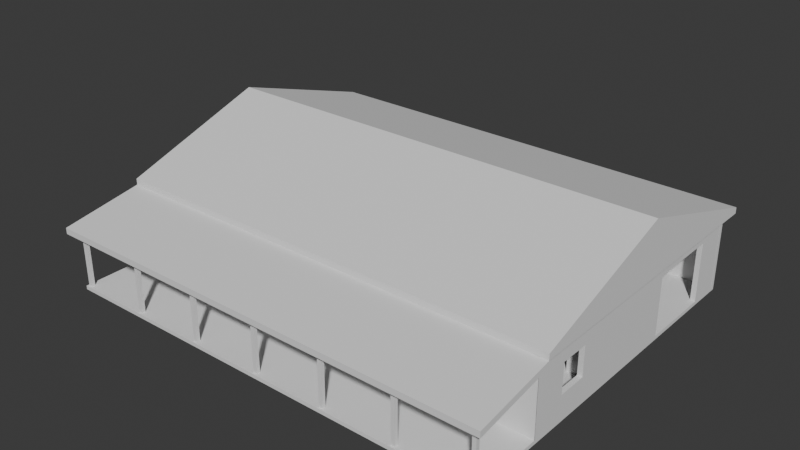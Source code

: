 # Source: barndominium-v2.blend  (saved by Blender 4.5.92; exported with 4.5.12 LTS)
import bpy
from mathutils import Matrix  # noqa: F401  (used for matrix-valued properties, if any)

bpy.ops.wm.read_factory_settings(use_empty=True)
scene = bpy.context.scene
scene.name = 'Scene'

# ---- collections
col_collection = bpy.data.collections.new('Collection'); scene.collection.children.link(col_collection)
col_ifcproject_friendstead_barndominium = bpy.data.collections.new('IfcProject/Friendstead barndominium'); scene.collection.children.link(col_ifcproject_friendstead_barndominium)
col_ifcbuildingstorey_ground_floor = bpy.data.collections.new('IfcBuildingStorey/Ground floor'); col_ifcproject_friendstead_barndominium.children.link(col_ifcbuildingstorey_ground_floor)
col_ifcsite_common_tract = bpy.data.collections.new('IfcSite/Common tract'); col_ifcproject_friendstead_barndominium.children.link(col_ifcsite_common_tract)
col_ifcbuilding_barndominium = bpy.data.collections.new('IfcBuilding/Barndominium'); col_ifcproject_friendstead_barndominium.children.link(col_ifcbuilding_barndominium)

# ---- world
world_world = bpy.data.worlds.new('World'); scene.world = world_world
world_world.use_nodes = True; world_world.node_tree.nodes.clear()
_N = world_world.node_tree.nodes; _L = world_world.node_tree.links
n0 = _N.new('ShaderNodeOutputWorld'); n0.name = 'World Output'; n0.location = (200, 100)
n1 = _N.new('ShaderNodeBackground'); n1.name = 'Background'; n1.location = (-200, 100)
n1.inputs[0].default_value = (0.05088, 0.05088, 0.05088, 1.0)
_L.new(n1.outputs[0], n0.inputs[0])
n0.is_active_output = True
world_world.color = (0.05088, 0.05088, 0.05088)
world_world.sun_shadow_jitter_overblur = 0.0

# ---- meshes
me_11_25 = bpy.data.meshes.new('11/25')
me_11_25.from_pydata([(-9.144, -7.62, 0.0), (-9.144, 7.62, 0.0), (9.144, 7.62, 0.0), (-9.144, -7.62, 0.1524), (9.144, -7.62, 0.0), (9.144, -7.62, 0.1524), (9.144, 7.62, 0.1524), (-9.144, 7.62, 0.1524)], [], [(0, 1, 2), (3, 0, 4), (5, 4, 2), (6, 2, 1), (7, 1, 0), (7, 3, 5), (2, 4, 0), (4, 5, 3), (2, 6, 5), (1, 7, 6), (0, 3, 7), (5, 6, 7)])
me_11_25.update()
me_11_70 = bpy.data.meshes.new('11/70')
me_11_70.from_pydata([(18.29, 0.0, 0.0), (0.0, 0.0, 0.0), (0.0, 0.2033, 0.0), (0.0, 0.0, 3.048), (0.0, 0.2033, 3.048), (18.29, 0.2033, 3.048), (18.29, 0.2033, 0.0), (18.29, 0.0, 3.048)], [], [(0, 1, 2), (1, 3, 4), (2, 4, 5), (6, 5, 7), (0, 7, 3), (3, 7, 5), (2, 6, 0), (4, 2, 1), (5, 6, 2), (7, 0, 6), (3, 1, 0), (5, 4, 3)])
me_11_70.update()
me_11_223 = bpy.data.meshes.new('11/223')
me_11_223.from_pydata([(3.658, 0.0, 0.0), (0.0, 0.0, 0.0), (0.0, 0.1143, 0.0), (0.0, 0.0, 3.048), (0.0, 0.1143, 3.048), (3.658, 0.1143, 3.048), (3.658, 0.1143, 0.0), (3.658, 0.0, 3.048)], [], [(0, 1, 2), (1, 3, 4), (2, 4, 5), (6, 5, 7), (0, 7, 3), (3, 7, 5), (2, 6, 0), (4, 2, 1), (5, 6, 2), (7, 0, 6), (3, 1, 0), (5, 4, 3)])
me_11_223.update()
me_11_311 = bpy.data.meshes.new('11/311')
me_11_311.from_pydata([(2.083, 0.0, 0.0), (0.0, 0.0, 0.0), (0.0, 0.1143, 0.0), (0.0, 0.0, 3.048), (0.0, 0.1143, 3.048), (2.083, 0.1143, 3.048), (2.083, 0.1143, 0.0), (2.083, 0.0, 3.048)], [], [(0, 1, 2), (1, 3, 4), (2, 4, 5), (6, 5, 7), (0, 7, 3), (3, 7, 5), (2, 6, 0), (4, 2, 1), (5, 6, 2), (7, 0, 6), (3, 1, 0), (5, 4, 3)])
me_11_311.update()
me_11_720 = bpy.data.meshes.new('11/720')
me_11_720.from_pydata([(-0.0762, -0.0762, 0.0), (-0.0762, 0.0762, 0.0), (0.0762, 0.0762, 0.0), (-0.0762, -0.0762, 2.315), (0.0762, -0.0762, 0.0), (0.0762, -0.0762, 2.315), (0.0762, 0.0762, 2.315), (-0.0762, 0.0762, 2.315)], [], [(0, 1, 2), (3, 0, 4), (5, 4, 2), (6, 2, 1), (7, 1, 0), (7, 3, 5), (2, 4, 0), (4, 5, 3), (2, 6, 5), (1, 7, 6), (0, 3, 7), (5, 6, 7)])
me_11_720.update()
me_11_674 = bpy.data.meshes.new('11/674')
me_11_674.from_pydata([(6.096, 5.33, 0.0), (12.5, 3.048, 0.0), (0.0, 3.048, 0.0), (0.0, 3.048, 18.9), (12.5, 3.048, 18.9), (12.5, 3.298, 0.0), (12.5, 3.298, 18.9), (6.096, 5.33, 18.9), (0.0, 3.298, 0.0), (0.0, 3.298, 18.9)], [], [(0, 1, 2), (3, 2, 1), (4, 1, 5), (6, 5, 0), (7, 0, 8), (9, 8, 2), (3, 7, 9), (5, 1, 0), (8, 0, 2), (1, 4, 3), (5, 6, 4), (0, 7, 6), (8, 9, 7), (2, 3, 9), (4, 7, 3), (6, 7, 4)])
me_11_674.update()
me_11_700 = bpy.data.meshes.new('11/700')
me_11_700.from_pydata([(0.0, 3.048, 0.0), (0.0, 2.798, 0.0), (-3.353, 2.239, 0.0), (0.0, 2.798, 18.9), (-3.353, 2.239, 18.9), (-3.353, 2.489, 18.9), (-3.353, 2.489, 0.0), (0.0, 3.048, 18.9)], [], [(0, 1, 2), (1, 3, 4), (2, 4, 5), (6, 5, 7), (0, 7, 3), (3, 7, 5), (2, 6, 0), (4, 2, 1), (5, 6, 2), (7, 0, 6), (3, 1, 0), (5, 4, 3)])
me_11_700.update()
me_11_740 = bpy.data.meshes.new('11/740')
me_11_740.from_pydata([(-0.0762, -0.0762, 0.0), (-0.0762, 0.0762, 0.0), (0.0762, 0.0762, 0.0), (-0.0762, -0.0762, 2.315), (0.0762, -0.0762, 0.0), (0.0762, -0.0762, 2.315), (0.0762, 0.0762, 2.315), (-0.0762, 0.0762, 2.315)], [], [(0, 1, 2), (3, 0, 4), (5, 4, 2), (6, 2, 1), (7, 1, 0), (7, 3, 5), (2, 4, 0), (4, 5, 3), (2, 6, 5), (1, 7, 6), (0, 3, 7), (5, 6, 7)])
me_11_740.update()
me_11_780 = bpy.data.meshes.new('11/780')
me_11_780.from_pydata([(-0.0762, -0.0762, 0.0), (-0.0762, 0.0762, 0.0), (0.0762, 0.0762, 0.0), (-0.0762, -0.0762, 2.315), (0.0762, -0.0762, 0.0), (0.0762, -0.0762, 2.315), (0.0762, 0.0762, 2.315), (-0.0762, 0.0762, 2.315)], [], [(0, 1, 2), (3, 0, 4), (5, 4, 2), (6, 2, 1), (7, 1, 0), (7, 3, 5), (2, 4, 0), (4, 5, 3), (2, 6, 5), (1, 7, 6), (0, 3, 7), (5, 6, 7)])
me_11_780.update()
me_11_48 = bpy.data.meshes.new('11/48')
me_11_48.from_pydata([(18.29, 0.0, 0.0), (18.29, 0.2033, 0.0), (10.52, 0.2033, 0.0), (10.52, 0.0, 0.0), (10.52, 0.2033, 2.033), (10.52, 0.0, 2.033), (9.601, 0.0, 2.033), (9.601, 0.2033, 2.033), (9.601, 0.0, 0.0), (9.601, 0.2033, 0.0), (0.0, 0.2033, 0.0), (0.0, 0.0, 0.0), (0.0, 0.2033, 3.048), (0.0, 0.0, 3.048), (18.29, 0.0, 3.048), (18.29, 0.2033, 3.048), (15.04, 0.0, 0.9144), (15.04, 0.2033, 0.9144), (16.26, 0.2033, 0.9144), (16.26, 0.0, 0.9144), (16.26, 0.2033, 2.134), (16.26, 0.0, 2.134), (15.04, 0.0, 2.134), (15.04, 0.2033, 2.134), (11.02, 0.0, 0.9144), (11.02, 0.2033, 0.9144), (12.24, 0.2033, 0.9144), (12.24, 0.0, 0.9144), (12.24, 0.2033, 2.134), (12.24, 0.0, 2.134), (11.02, 0.0, 2.134), (11.02, 0.2033, 2.134), (7.874, 0.0, 0.9144), (7.874, 0.2033, 0.9144), (9.093, 0.2033, 0.9144), (9.093, 0.0, 0.9144), (9.093, 0.2033, 2.134), (9.093, 0.0, 2.134), (7.874, 0.0, 2.134), (7.874, 0.2033, 2.134), (4.623, 0.0, 0.9144), (4.623, 0.2033, 0.9144), (5.842, 0.2033, 0.9144), (5.842, 0.0, 0.9144), (5.842, 0.2033, 2.134), (5.842, 0.0, 2.134), (4.623, 0.0, 2.134), (4.623, 0.2033, 2.134), (1.27, 0.0, 0.9144), (1.27, 0.2033, 0.9144), (2.489, 0.2033, 0.9144), (2.489, 0.0, 0.9144), (2.489, 0.2033, 2.134), (2.489, 0.0, 2.134), (1.27, 0.0, 2.134), (1.27, 0.2033, 2.134)], [], [(1, 0, 3), (2, 1, 3), (2, 3, 5), (4, 2, 5), (5, 6, 7), (5, 7, 4), (6, 8, 9), (6, 9, 7), (9, 8, 11), (10, 9, 11), (10, 11, 13), (12, 10, 13), (13, 14, 15), (13, 15, 12), (14, 0, 1), (14, 1, 15), (17, 16, 18), (18, 16, 19), (18, 19, 21), (20, 18, 21), (20, 22, 23), (21, 22, 20), (22, 16, 17), (22, 17, 23), (25, 24, 27), (26, 25, 27), (26, 27, 29), (28, 26, 29), (29, 30, 31), (29, 31, 28), (30, 24, 25), (30, 25, 31), (33, 32, 35), (34, 33, 35), (34, 35, 37), (36, 34, 37), (37, 38, 39), (37, 39, 36), (38, 32, 33), (38, 33, 39), (41, 40, 43), (42, 41, 43), (42, 43, 45), (44, 42, 45), (45, 46, 47), (45, 47, 44), (46, 40, 41), (46, 41, 47), (49, 48, 51), (50, 49, 51), (50, 51, 53), (52, 50, 53), (53, 54, 55), (53, 55, 52), (54, 48, 49), (54, 49, 55), (22, 21, 14), (19, 0, 14), (19, 14, 21), (16, 0, 19), (29, 22, 14), (27, 16, 22), (27, 22, 29), (30, 29, 14), (24, 30, 5), (37, 6, 5), (37, 30, 14), (37, 5, 30), (3, 27, 24), (3, 0, 16), (3, 16, 27), (35, 6, 37), (32, 8, 35), (43, 32, 38), (43, 38, 45), (43, 8, 32), (51, 40, 46), (51, 46, 53), (13, 38, 37), (13, 46, 45), (13, 54, 53), (13, 45, 38), (13, 37, 14), (13, 53, 46), (48, 54, 13), (11, 51, 48), (11, 40, 51), (11, 48, 13), (11, 8, 43), (11, 43, 40), (8, 6, 35), (5, 3, 24), (15, 20, 23), (15, 1, 18), (20, 15, 18), (18, 1, 17), (15, 23, 28), (23, 17, 26), (28, 23, 26), (15, 28, 31), (4, 31, 25), (4, 7, 36), (15, 31, 36), (31, 4, 36), (25, 26, 2), (17, 1, 2), (26, 17, 2), (36, 7, 34), (34, 9, 33), (39, 33, 42), (44, 39, 42), (33, 9, 42), (47, 41, 50), (52, 47, 50), (36, 39, 12), (44, 47, 12), (52, 55, 12), (39, 44, 12), (15, 36, 12), (47, 52, 12), (12, 55, 49), (49, 50, 10), (50, 41, 10), (12, 49, 10), (42, 9, 10), (41, 42, 10), (34, 7, 9), (25, 2, 4)])
me_11_48.update()
me_11_800 = bpy.data.meshes.new('11/800')
me_11_800.from_pydata([(-0.0762, -0.0762, 0.0), (-0.0762, 0.0762, 0.0), (0.0762, 0.0762, 0.0), (-0.0762, -0.0762, 2.315), (0.0762, -0.0762, 0.0), (0.0762, -0.0762, 2.315), (0.0762, 0.0762, 2.315), (-0.0762, 0.0762, 2.315)], [], [(0, 1, 2), (3, 0, 4), (5, 4, 2), (6, 2, 1), (7, 1, 0), (7, 3, 5), (2, 4, 0), (4, 5, 3), (2, 6, 5), (1, 7, 6), (0, 3, 7), (5, 6, 7)])
me_11_800.update()
me_11_92 = bpy.data.meshes.new('11/92')
me_11_92.from_pydata([(12.19, 0.0, 0.0), (12.19, 0.2033, 0.0), (12.19, 0.2033, 3.048), (12.19, 0.0, 3.048), (0.0, 0.0, 0.0), (0.0, 0.2033, 0.0), (0.0, 0.2033, 3.048), (0.0, 0.0, 3.048), (1.423, 0.0, 0.9144), (1.423, 0.2033, 0.9144), (1.423, 0.2033, 2.134), (1.423, 0.0, 2.134), (2.642, 5.551e-17, 0.9144), (2.642, 0.2033, 0.9144), (2.642, 0.2033, 2.134), (2.642, 5.551e-17, 2.134), (1.423, 0.2033, 0.9144), (1.423, 0.2033, 2.134), (2.642, 0.2033, 2.134), (2.642, 0.2033, 0.9144)], [], [(3, 0, 1), (3, 1, 2), (5, 4, 7), (6, 5, 7), (1, 0, 4), (5, 1, 4), (7, 3, 2), (7, 2, 6), (11, 8, 9), (11, 9, 10), (13, 12, 15), (14, 13, 15), (9, 8, 12), (13, 9, 12), (15, 11, 10), (15, 10, 14), (15, 7, 11), (8, 7, 4), (8, 11, 7), (12, 8, 4), (0, 15, 12), (0, 3, 15), (3, 7, 15), (4, 0, 12), (17, 6, 18), (5, 6, 16), (6, 17, 16), (5, 16, 19), (19, 18, 1), (18, 2, 1), (18, 6, 2), (19, 1, 5)])
me_11_92.update()
me_11_114 = bpy.data.meshes.new('11/114')
me_11_114.from_pydata([(12.19, 0.0, 0.0), (12.19, 0.2033, 0.0), (10.67, 0.2033, 0.0), (10.67, 1.665e-16, 0.0), (10.67, 0.2033, 2.438), (10.67, 1.665e-16, 2.438), (7.62, 0.0, 2.438), (7.62, 0.2033, 2.438), (7.62, 0.0, 0.0), (7.62, 0.2033, 0.0), (0.0, 0.2033, 0.0), (0.0, 0.0, 0.0), (0.0, 0.2033, 3.048), (0.0, 0.0, 3.048), (12.19, 0.0, 3.048), (12.19, 0.2033, 3.048), (1.423, 0.0, 0.9144), (1.423, 0.2033, 0.9144), (2.642, 0.2033, 0.9144), (2.642, 5.551e-17, 0.9144), (2.642, 0.2033, 2.134), (2.642, 5.551e-17, 2.134), (1.423, 0.0, 2.134), (1.423, 0.2033, 2.134)], [], [(1, 0, 3), (2, 1, 3), (2, 3, 5), (4, 2, 5), (4, 6, 7), (5, 6, 4), (6, 8, 9), (6, 9, 7), (9, 8, 11), (10, 9, 11), (10, 11, 13), (12, 10, 13), (13, 14, 15), (13, 15, 12), (14, 0, 1), (14, 1, 15), (17, 16, 19), (18, 17, 19), (18, 19, 21), (20, 18, 21), (21, 22, 23), (21, 23, 20), (22, 16, 17), (22, 17, 23), (0, 14, 5), (3, 0, 5), (6, 5, 14), (19, 8, 6), (19, 6, 21), (13, 22, 21), (13, 6, 14), (13, 21, 6), (16, 22, 13), (11, 19, 16), (11, 16, 13), (11, 8, 19), (4, 15, 1), (4, 1, 2), (15, 4, 7), (7, 9, 18), (20, 7, 18), (20, 23, 12), (15, 7, 12), (7, 20, 12), (12, 23, 17), (17, 18, 10), (12, 17, 10), (18, 9, 10)])
me_11_114.update()
me_11_136 = bpy.data.meshes.new('11/136')
me_11_136.from_pydata([(17.88, 0.0, 0.0), (17.88, 0.1524, 0.0), (5.029, 0.1524, 0.0), (5.029, 0.0, 0.0), (5.029, 0.1524, 2.033), (5.029, 0.0, 2.033), (4.115, 0.0, 2.033), (4.115, 0.1524, 2.033), (4.115, 0.0, 0.0), (4.115, 0.1524, 0.0), (0.0, 0.1524, 0.0), (0.0, 0.0, 0.0), (0.0, 0.1524, 3.048), (0.0, 0.0, 3.048), (17.88, 0.0, 3.048), (17.88, 0.1524, 3.048)], [], [(1, 0, 3), (2, 1, 3), (2, 3, 5), (4, 2, 5), (5, 6, 7), (5, 7, 4), (6, 8, 9), (6, 9, 7), (9, 8, 11), (10, 9, 11), (10, 11, 13), (12, 10, 13), (12, 14, 15), (13, 14, 12), (14, 0, 1), (14, 1, 15), (5, 0, 14), (3, 0, 5), (13, 6, 5), (13, 5, 14), (11, 8, 6), (11, 6, 13), (15, 1, 4), (4, 1, 2), (4, 7, 12), (15, 4, 12), (7, 9, 10), (12, 7, 10)])
me_11_136.update()
me_11_179 = bpy.data.meshes.new('11/179')
me_11_179.from_pydata([(5.74, 0.0, 0.0), (5.74, 0.1143, 0.0), (5.156, 0.1143, 0.0), (5.156, 5.551e-17, 0.0), (5.156, 0.1143, 2.033), (5.156, 5.551e-17, 2.033), (4.242, 0.0, 2.033), (4.242, 0.1143, 2.033), (4.242, 0.0, 0.0), (4.242, 0.1143, 0.0), (0.0, 0.1143, 0.0), (0.0, 0.0, 0.0), (0.0, 0.1143, 3.048), (0.0, 0.0, 3.048), (5.74, 0.0, 3.048), (5.74, 0.1143, 3.048)], [], [(1, 0, 3), (2, 1, 3), (2, 3, 5), (4, 2, 5), (5, 6, 7), (5, 7, 4), (6, 8, 9), (6, 9, 7), (9, 8, 11), (10, 9, 11), (10, 11, 13), (12, 10, 13), (13, 14, 15), (13, 15, 12), (14, 0, 1), (14, 1, 15), (6, 5, 14), (0, 14, 5), (3, 0, 5), (13, 6, 14), (11, 8, 6), (11, 6, 13), (15, 4, 7), (4, 15, 1), (4, 1, 2), (15, 7, 12), (7, 9, 10), (12, 7, 10)])
me_11_179.update()
me_11_201 = bpy.data.meshes.new('11/201')
me_11_201.from_pydata([(6.706, 0.0, 0.0), (6.706, 0.1143, 0.0), (6.248, 0.1143, 0.0), (6.248, 0.0, 0.0), (6.248, 0.1143, 2.033), (6.248, 0.0, 2.033), (5.334, 0.0, 2.033), (5.334, 0.1143, 2.033), (5.334, 0.0, 0.0), (5.334, 0.1143, 0.0), (1.372, 0.1143, 0.0), (1.372, 0.0, 0.0), (1.372, 0.1143, 2.033), (1.372, 0.0, 2.033), (0.4572, 0.0, 2.033), (0.4572, 0.1143, 2.033), (0.4572, 0.0, 0.0), (0.4572, 0.1143, 0.0), (0.0, 0.1143, 0.0), (0.0, 0.0, 0.0), (0.0, 0.1143, 3.048), (0.0, 0.0, 3.048), (6.706, 0.0, 3.048), (6.706, 0.1143, 3.048)], [], [(1, 0, 3), (2, 1, 3), (2, 3, 5), (4, 2, 5), (5, 6, 7), (5, 7, 4), (6, 8, 9), (6, 9, 7), (9, 8, 11), (10, 9, 11), (10, 11, 13), (12, 10, 13), (13, 14, 15), (13, 15, 12), (14, 16, 17), (14, 17, 15), (17, 16, 19), (18, 17, 19), (18, 19, 21), (20, 18, 21), (21, 22, 23), (21, 23, 20), (22, 0, 1), (22, 1, 23), (6, 5, 22), (0, 22, 5), (3, 0, 5), (21, 13, 6), (21, 6, 22), (14, 13, 21), (11, 8, 6), (11, 6, 13), (19, 16, 14), (19, 14, 21), (23, 4, 7), (4, 23, 1), (4, 1, 2), (7, 12, 20), (23, 7, 20), (20, 12, 15), (7, 9, 10), (12, 7, 10), (15, 17, 18), (20, 15, 18)])
me_11_201.update()
me_11_760 = bpy.data.meshes.new('11/760')
me_11_760.from_pydata([(-0.0762, -0.0762, 0.0), (-0.0762, 0.0762, 0.0), (0.0762, 0.0762, 0.0), (-0.0762, -0.0762, 2.315), (0.0762, -0.0762, 0.0), (0.0762, -0.0762, 2.315), (0.0762, 0.0762, 2.315), (-0.0762, 0.0762, 2.315)], [], [(0, 1, 2), (3, 0, 4), (5, 4, 2), (6, 2, 1), (7, 1, 0), (7, 3, 5), (2, 4, 0), (4, 5, 3), (2, 6, 5), (1, 7, 6), (0, 3, 7), (5, 6, 7)])
me_11_760.update()
me_11_245 = bpy.data.meshes.new('11/245')
me_11_245.from_pydata([(2.083, 0.0, 0.0), (2.083, 0.1143, 0.0), (1.499, 0.1143, 0.0), (1.499, 5.551e-17, 0.0), (1.499, 0.1143, 2.033), (1.499, 5.551e-17, 2.033), (0.5841, 0.0, 2.033), (0.5841, 0.1143, 2.033), (0.5841, 0.0, 0.0), (0.5841, 0.1143, 0.0), (0.0, 0.1143, 0.0), (0.0, 0.0, 0.0), (0.0, 0.1143, 3.048), (0.0, 0.0, 3.048), (2.083, 0.0, 3.048), (2.083, 0.1143, 3.048)], [], [(1, 0, 3), (2, 1, 3), (2, 3, 5), (4, 2, 5), (5, 6, 7), (5, 7, 4), (6, 8, 9), (6, 9, 7), (9, 8, 11), (10, 9, 11), (10, 11, 13), (12, 10, 13), (13, 14, 15), (13, 15, 12), (14, 0, 1), (14, 1, 15), (6, 14, 13), (6, 5, 14), (0, 14, 5), (3, 0, 5), (11, 8, 6), (11, 6, 13), (12, 15, 7), (15, 4, 7), (4, 15, 1), (4, 1, 2), (7, 9, 10), (12, 7, 10)])
me_11_245.update()
me_11_267 = bpy.data.meshes.new('11/267')
me_11_267.from_pydata([(5.74, 0.0, 0.0), (5.74, 0.1143, 0.0), (1.676, 0.1143, 0.0), (1.676, 5.551e-17, 0.0), (1.676, 0.1143, 2.033), (1.676, 5.551e-17, 2.033), (0.762, 0.0, 2.033), (0.762, 0.1143, 2.033), (0.762, 0.0, 0.0), (0.762, 0.1143, 0.0), (0.0, 0.1143, 0.0), (0.0, 0.0, 0.0), (0.0, 0.1143, 3.048), (0.0, 0.0, 3.048), (5.74, 0.0, 3.048), (5.74, 0.1143, 3.048)], [], [(1, 0, 3), (2, 1, 3), (2, 3, 5), (4, 2, 5), (5, 6, 7), (5, 7, 4), (6, 8, 9), (6, 9, 7), (9, 8, 11), (10, 9, 11), (10, 11, 13), (12, 10, 13), (13, 14, 15), (13, 15, 12), (14, 0, 1), (14, 1, 15), (5, 0, 14), (13, 5, 14), (6, 5, 13), (3, 0, 5), (11, 8, 6), (11, 6, 13), (15, 1, 4), (15, 4, 12), (12, 4, 7), (4, 1, 2), (7, 9, 10), (12, 7, 10)])
me_11_267.update()
me_11_289 = bpy.data.meshes.new('11/289')
me_11_289.from_pydata([(4.877, 0.0, 0.0), (4.877, 0.1143, 0.0), (3.81, 0.1143, 0.0), (3.81, 0.0, 0.0), (3.81, 0.1143, 2.033), (3.81, 0.0, 2.033), (2.896, 0.0, 2.033), (2.896, 0.1143, 2.033), (2.896, 0.0, 0.0), (2.896, 0.1143, 0.0), (1.372, 0.1143, 0.0), (1.372, 0.0, 0.0), (1.372, 0.1143, 2.033), (1.372, 0.0, 2.033), (0.4572, 0.0, 2.033), (0.4572, 0.1143, 2.033), (0.4572, 0.0, 0.0), (0.4572, 0.1143, 0.0), (0.0, 0.1143, 0.0), (0.0, 0.0, 0.0), (0.0, 0.1143, 3.048), (0.0, 0.0, 3.048), (4.877, 0.0, 3.048), (4.877, 0.1143, 3.048)], [], [(1, 0, 3), (2, 1, 3), (2, 3, 5), (4, 2, 5), (5, 6, 7), (5, 7, 4), (6, 8, 9), (6, 9, 7), (9, 8, 11), (10, 9, 11), (10, 11, 13), (12, 10, 13), (13, 14, 15), (13, 15, 12), (14, 16, 17), (14, 17, 15), (17, 16, 19), (18, 17, 19), (18, 19, 21), (20, 18, 21), (21, 22, 23), (21, 23, 20), (22, 0, 1), (22, 1, 23), (6, 5, 22), (0, 22, 5), (3, 0, 5), (21, 6, 22), (21, 13, 6), (14, 13, 21), (11, 8, 6), (11, 6, 13), (19, 16, 14), (19, 14, 21), (23, 4, 7), (4, 23, 1), (4, 1, 2), (23, 7, 20), (7, 12, 20), (20, 12, 15), (7, 9, 10), (12, 7, 10), (15, 17, 18), (20, 15, 18)])
me_11_289.update()
me_11_820 = bpy.data.meshes.new('11/820')
me_11_820.from_pydata([(-0.0762, -0.0762, 0.0), (-0.0762, 0.0762, 0.0), (0.0762, 0.0762, 0.0), (-0.0762, -0.0762, 2.315), (0.0762, -0.0762, 0.0), (0.0762, -0.0762, 2.315), (0.0762, 0.0762, 2.315), (-0.0762, 0.0762, 2.315)], [], [(0, 1, 2), (3, 0, 4), (5, 4, 2), (6, 2, 1), (7, 1, 0), (7, 3, 5), (2, 4, 0), (4, 5, 3), (2, 6, 5), (1, 7, 6), (0, 3, 7), (5, 6, 7)])
me_11_820.update()
me_11_840 = bpy.data.meshes.new('11/840')
me_11_840.from_pydata([(-0.0762, -0.0762, 0.0), (-0.0762, 0.0762, 0.0), (0.0762, 0.0762, 0.0), (-0.0762, -0.0762, 2.315), (0.0762, -0.0762, 0.0), (0.0762, -0.0762, 2.315), (0.0762, 0.0762, 2.315), (-0.0762, 0.0762, 2.315)], [], [(0, 1, 2), (3, 0, 4), (5, 4, 2), (6, 2, 1), (7, 1, 0), (7, 3, 5), (2, 4, 0), (4, 5, 3), (2, 6, 5), (1, 7, 6), (0, 3, 7), (5, 6, 7)])
me_11_840.update()

# ---- objects
ob_ifcproject_friendstead_barndominium = bpy.data.objects.new('IfcProject/Friendstead barndominium', None)
ob_ifcbuildingstorey_ground_floor = bpy.data.objects.new('IfcBuildingStorey/Ground floor', None)
ob_ifcslab_slab_on_grade = bpy.data.objects.new('IfcSlab/Slab on grade', me_11_25)
ob_ifcwall_north_wall__shop__closed = bpy.data.objects.new('IfcWall/North wall (shop, closed)', me_11_70)
ob_ifcwall_bedroom_1___2_wall = bpy.data.objects.new('IfcWall/Bedroom 1 / 2 wall', me_11_223)
ob_ifcwall_master_bath___closet_wall = bpy.data.objects.new('IfcWall/Master bath / closet wall', me_11_311)
ob_ifccolumn_porch_post_1 = bpy.data.objects.new('IfcColumn/Porch post 1', me_11_720)
ob_ifcroof_gable_roof__4_12_metal = bpy.data.objects.new('IfcRoof/Gable roof, 4:12 metal', me_11_674)
ob_ifcroof_porch_roof__2_12_shed = bpy.data.objects.new('IfcRoof/Porch roof, 2:12 shed', me_11_700)
ob_ifccolumn_porch_post_2 = bpy.data.objects.new('IfcColumn/Porch post 2', me_11_740)
ob_ifccolumn_porch_post_4 = bpy.data.objects.new('IfcColumn/Porch post 4', me_11_780)
ob_ifcwall_south_wall__porch_side__living = bpy.data.objects.new('IfcWall/South wall (porch side, living)', me_11_48)
ob_ifccolumn_porch_post_5 = bpy.data.objects.new('IfcColumn/Porch post 5', me_11_800)
ob_ifcwall_west_wall__gable = bpy.data.objects.new('IfcWall/West wall (gable)', me_11_92)
ob_ifcwall_east_wall__gable__shop_door = bpy.data.objects.new('IfcWall/East wall (gable, shop door)', me_11_114)
ob_ifcwall_living___shop_partition = bpy.data.objects.new('IfcWall/Living / shop partition', me_11_136)
ob_ifcwall_west_wing_wall = bpy.data.objects.new('IfcWall/West wing wall', me_11_179)
ob_ifcwall_bedroom_back_wall = bpy.data.objects.new('IfcWall/Bedroom back wall', me_11_201)
ob_ifccolumn_porch_post_3 = bpy.data.objects.new('IfcColumn/Porch post 3', me_11_760)
ob_ifcwall_shared_bath_wall = bpy.data.objects.new('IfcWall/Shared bath wall', me_11_245)
ob_ifcwall_east_wing_wall = bpy.data.objects.new('IfcWall/East wing wall', me_11_267)
ob_ifcwall_master_back_wall = bpy.data.objects.new('IfcWall/Master back wall', me_11_289)
ob_ifccolumn_porch_post_6 = bpy.data.objects.new('IfcColumn/Porch post 6', me_11_820)
ob_ifccolumn_porch_post_7 = bpy.data.objects.new('IfcColumn/Porch post 7', me_11_840)
ob_ifcsite_common_tract = bpy.data.objects.new('IfcSite/Common tract', None)
ob_ifcbuilding_barndominium = bpy.data.objects.new('IfcBuilding/Barndominium', None)

# ---- transforms, parenting, visibility, modifiers, constraints
ob_ifcproject_friendstead_barndominium.location = (0.0, 0.0, 0.0)
ob_ifcproject_friendstead_barndominium.lock_location = (True, True, True)
ob_ifcproject_friendstead_barndominium.lock_rotation = (True, True, True)
ob_ifcproject_friendstead_barndominium.lock_rotation_w = True
ob_ifcproject_friendstead_barndominium.lock_scale = (True, True, True)
ob_ifcproject_friendstead_barndominium.hide_viewport = True
ob_ifcproject_friendstead_barndominium.hide_select = True
ob_ifcbuildingstorey_ground_floor.location = (0.0, 0.0, 0.0)
ob_ifcbuildingstorey_ground_floor.lock_location = (True, True, True)
ob_ifcbuildingstorey_ground_floor.lock_rotation = (True, True, True)
ob_ifcbuildingstorey_ground_floor.lock_rotation_w = True
ob_ifcbuildingstorey_ground_floor.lock_scale = (True, True, True)
ob_ifcbuildingstorey_ground_floor.hide_viewport = True
ob_ifcslab_slab_on_grade.location = (9.144, 4.572, -0.1524)
ob_ifcslab_slab_on_grade.lock_rotation = (True, False, False)
ob_ifcslab_slab_on_grade.lock_scale = (True, True, True)
ob_ifcwall_north_wall__shop__closed.location = (0.0, 11.99, 0.0)
ob_ifcwall_north_wall__shop__closed.lock_scale = (True, True, True)
ob_ifcwall_bedroom_1___2_wall.location = (3.613, 0.2033, 0.0)
ob_ifcwall_bedroom_1___2_wall.rotation_euler = (0.0, -0.0, 1.571)
ob_ifcwall_bedroom_1___2_wall.lock_scale = (True, True, True)
ob_ifcwall_master_bath___closet_wall.location = (15.7, 3.861, 0.0)
ob_ifcwall_master_bath___closet_wall.rotation_euler = (0.0, -0.0, 1.571)
ob_ifcwall_master_bath___closet_wall.lock_scale = (True, True, True)
ob_ifccolumn_porch_post_1.location = (0.1524, -2.896, 0.0)
ob_ifccolumn_porch_post_1.lock_scale = (True, True, True)
ob_ifcroof_gable_roof__4_12_metal.location = (-0.3048, 0.0, 0.0)
ob_ifcroof_gable_roof__4_12_metal.rotation_euler = (1.571, -0.0, 1.571)
ob_ifcroof_gable_roof__4_12_metal.lock_scale = (True, True, True)
ob_ifcroof_porch_roof__2_12_shed.location = (-0.3048, 0.0, 0.0)
ob_ifcroof_porch_roof__2_12_shed.rotation_euler = (1.571, -0.0, 1.571)
ob_ifcroof_porch_roof__2_12_shed.lock_scale = (True, True, True)
ob_ifccolumn_porch_post_2.location = (3.15, -2.896, 0.0)
ob_ifccolumn_porch_post_2.lock_scale = (True, True, True)
ob_ifccolumn_porch_post_4.location = (9.144, -2.896, 0.0)
ob_ifccolumn_porch_post_4.lock_scale = (True, True, True)
ob_ifcwall_south_wall__porch_side__living.location = (0.0, 0.0, 0.0)
ob_ifcwall_south_wall__porch_side__living.lock_scale = (True, True, True)
ob_ifccolumn_porch_post_5.location = (12.14, -2.896, 0.0)
ob_ifccolumn_porch_post_5.lock_scale = (True, True, True)
ob_ifcwall_west_wall__gable.location = (0.2033, 0.0, 0.0)
ob_ifcwall_west_wall__gable.rotation_euler = (0.0, -0.0, 1.571)
ob_ifcwall_west_wall__gable.lock_scale = (True, True, True)
ob_ifcwall_east_wall__gable__shop_door.location = (18.29, 0.0, 0.0)
ob_ifcwall_east_wall__gable__shop_door.rotation_euler = (0.0, -0.0, 1.571)
ob_ifcwall_east_wall__gable__shop_door.lock_scale = (True, True, True)
ob_ifcwall_living___shop_partition.location = (0.2033, 5.944, 0.0)
ob_ifcwall_living___shop_partition.lock_scale = (True, True, True)
ob_ifcwall_west_wing_wall.location = (6.966, 0.2033, 0.0)
ob_ifcwall_west_wing_wall.rotation_euler = (0.0, -0.0, 1.571)
ob_ifcwall_west_wing_wall.lock_scale = (True, True, True)
ob_ifcwall_bedroom_back_wall.location = (0.2033, 3.804, 0.0)
ob_ifcwall_bedroom_back_wall.lock_scale = (True, True, True)
ob_ifccolumn_porch_post_3.location = (6.147, -2.896, 0.0)
ob_ifccolumn_porch_post_3.lock_scale = (True, True, True)
ob_ifcwall_shared_bath_wall.location = (2.699, 3.861, 0.0)
ob_ifcwall_shared_bath_wall.rotation_euler = (0.0, -0.0, 1.571)
ob_ifcwall_shared_bath_wall.lock_scale = (True, True, True)
ob_ifcwall_east_wing_wall.location = (13.27, 0.2033, 0.0)
ob_ifcwall_east_wing_wall.rotation_euler = (0.0, -0.0, 1.571)
ob_ifcwall_east_wing_wall.lock_scale = (True, True, True)
ob_ifcwall_master_back_wall.location = (13.21, 3.804, 0.0)
ob_ifcwall_master_back_wall.lock_scale = (True, True, True)
ob_ifccolumn_porch_post_6.location = (15.14, -2.896, 0.0)
ob_ifccolumn_porch_post_6.lock_scale = (True, True, True)
ob_ifccolumn_porch_post_7.location = (18.14, -2.896, 0.0)
ob_ifccolumn_porch_post_7.lock_scale = (True, True, True)
ob_ifcsite_common_tract.location = (0.0, 0.0, 0.0)
ob_ifcsite_common_tract.lock_location = (True, True, True)
ob_ifcsite_common_tract.lock_rotation = (True, True, True)
ob_ifcsite_common_tract.lock_rotation_w = True
ob_ifcsite_common_tract.lock_scale = (True, True, True)
ob_ifcsite_common_tract.hide_viewport = True
ob_ifcbuilding_barndominium.location = (0.0, 0.0, 0.0)
ob_ifcbuilding_barndominium.lock_location = (True, True, True)
ob_ifcbuilding_barndominium.lock_rotation = (True, True, True)
ob_ifcbuilding_barndominium.lock_rotation_w = True
ob_ifcbuilding_barndominium.lock_scale = (True, True, True)
ob_ifcbuilding_barndominium.hide_viewport = True

# ---- collection membership
col_ifcproject_friendstead_barndominium.objects.link(ob_ifcproject_friendstead_barndominium)
col_ifcbuildingstorey_ground_floor.objects.link(ob_ifcbuildingstorey_ground_floor)
col_ifcbuildingstorey_ground_floor.objects.link(ob_ifcslab_slab_on_grade)
col_ifcbuildingstorey_ground_floor.objects.link(ob_ifcwall_north_wall__shop__closed)
col_ifcbuildingstorey_ground_floor.objects.link(ob_ifcwall_bedroom_1___2_wall)
col_ifcbuildingstorey_ground_floor.objects.link(ob_ifcwall_master_bath___closet_wall)
col_ifcbuildingstorey_ground_floor.objects.link(ob_ifccolumn_porch_post_1)
col_ifcbuildingstorey_ground_floor.objects.link(ob_ifcroof_gable_roof__4_12_metal)
col_ifcbuildingstorey_ground_floor.objects.link(ob_ifcroof_porch_roof__2_12_shed)
col_ifcbuildingstorey_ground_floor.objects.link(ob_ifccolumn_porch_post_2)
col_ifcbuildingstorey_ground_floor.objects.link(ob_ifccolumn_porch_post_4)
col_ifcbuildingstorey_ground_floor.objects.link(ob_ifcwall_south_wall__porch_side__living)
col_ifcbuildingstorey_ground_floor.objects.link(ob_ifccolumn_porch_post_5)
col_ifcbuildingstorey_ground_floor.objects.link(ob_ifcwall_west_wall__gable)
col_ifcbuildingstorey_ground_floor.objects.link(ob_ifcwall_east_wall__gable__shop_door)
col_ifcbuildingstorey_ground_floor.objects.link(ob_ifcwall_living___shop_partition)
col_ifcbuildingstorey_ground_floor.objects.link(ob_ifcwall_west_wing_wall)
col_ifcbuildingstorey_ground_floor.objects.link(ob_ifcwall_bedroom_back_wall)
col_ifcbuildingstorey_ground_floor.objects.link(ob_ifccolumn_porch_post_3)
col_ifcbuildingstorey_ground_floor.objects.link(ob_ifcwall_shared_bath_wall)
col_ifcbuildingstorey_ground_floor.objects.link(ob_ifcwall_east_wing_wall)
col_ifcbuildingstorey_ground_floor.objects.link(ob_ifcwall_master_back_wall)
col_ifcbuildingstorey_ground_floor.objects.link(ob_ifccolumn_porch_post_6)
col_ifcbuildingstorey_ground_floor.objects.link(ob_ifccolumn_porch_post_7)
col_ifcsite_common_tract.objects.link(ob_ifcsite_common_tract)
col_ifcbuilding_barndominium.objects.link(ob_ifcbuilding_barndominium)

# ---- scene / render settings (as saved in the file)
scene.frame_start = 1; scene.frame_end = 250; scene.frame_set(1)
scene.render.engine = 'BLENDER_EEVEE_NEXT'
bpy.context.view_layer.update()

# ---- added for rendering (the .blend has no active camera and no usable light): camera, sun
cam_auto = bpy.data.cameras.new('AutoCamera')
cam_auto.lens = 50.0
cam_auto.sensor_width = 36.0
cam_auto.clip_end = 1000.0
ob_auto_camera = bpy.data.objects.new('AutoCamera', cam_auto)
scene.collection.objects.link(ob_auto_camera)
ob_auto_camera.location = (32.521, -23.4804, 21.2904)
ob_auto_camera.rotation_euler = (1.09748, -7.21219e-08, 0.694738)
scene.camera = ob_auto_camera
light_auto_sun = bpy.data.lights.new('AutoSun', 'SUN')
light_auto_sun.energy = 3.0
light_auto_sun.angle = 0.0523599
ob_auto_sun = bpy.data.objects.new('AutoSun', light_auto_sun)
scene.collection.objects.link(ob_auto_sun)
ob_auto_sun.rotation_euler = (0.872665, 0.174533, 0.523599)
bpy.context.view_layer.update()
